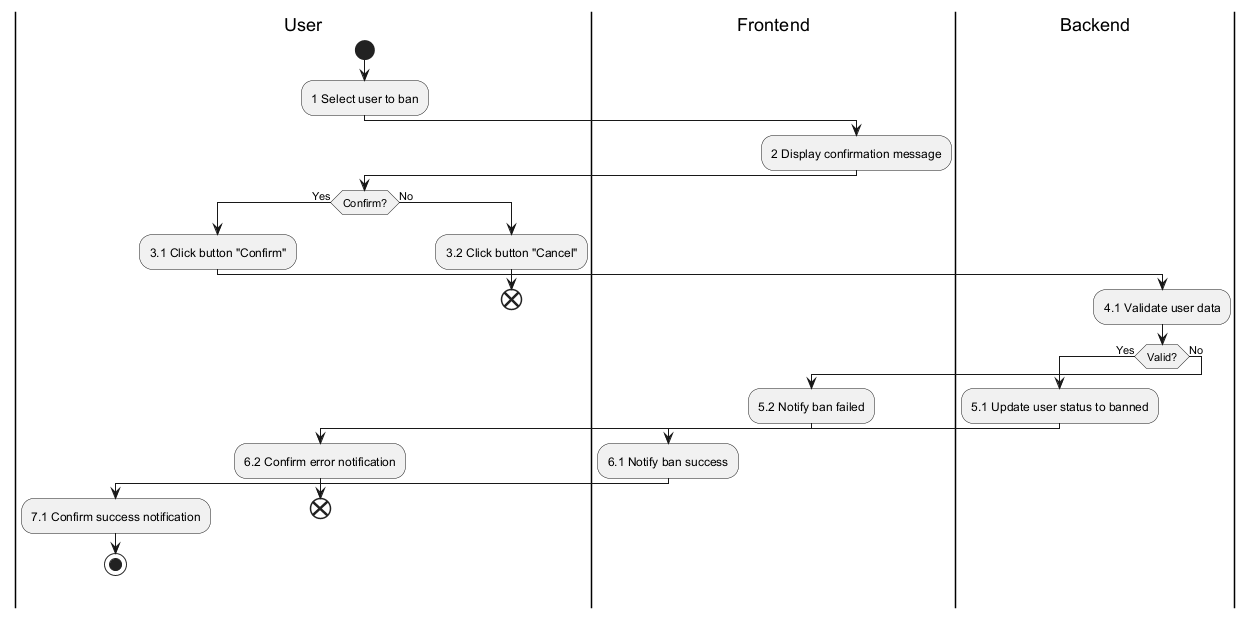

The diagram above was rendered by PlantUML. Its source (embedded in the PNG):
@startuml
|User|
|Frontend|
|Backend|

|User|
start
:1 Select user to ban;
|Frontend|
:2 Display confirmation message;
|User|
if (Confirm?) then (Yes)
  :3.1 Click button "Confirm";
  |Backend|
  :4.1 Validate user data;
  if (Valid?) then (Yes)
    :5.1 Update user status to banned;
    |Frontend|
    :6.1 Notify ban success;
    |User|
    :7.1 Confirm success notification;
    stop
  else (No)
    |Frontend|
    :5.2 Notify ban failed;
    |User|
    :6.2 Confirm error notification;
    end
  endif
else (No)
  :3.2 Click button "Cancel";
  end
endif
@enduml